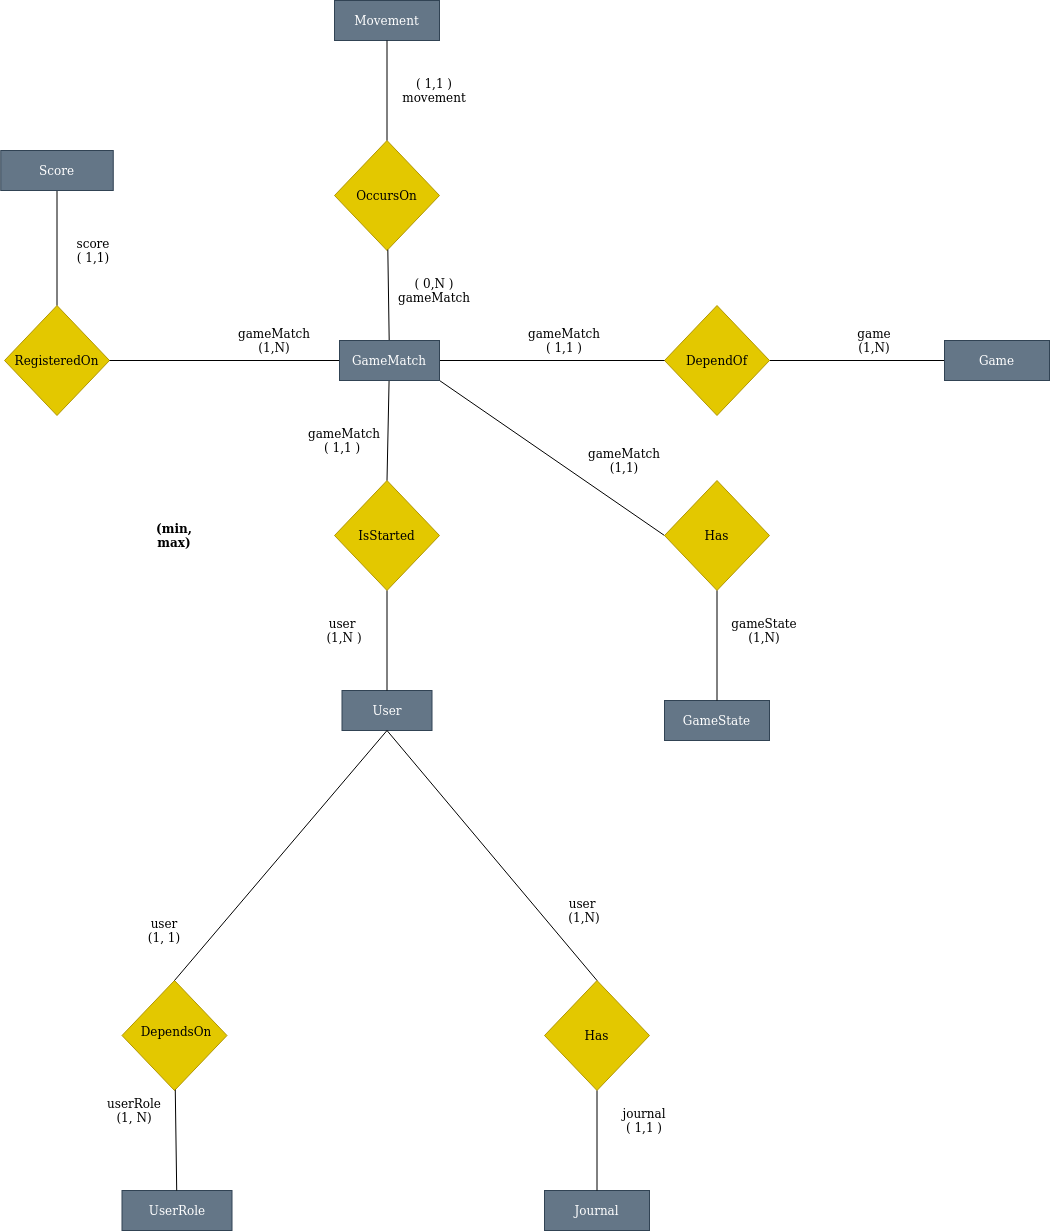

The diagram above was exported from draw.io. Its source (the exported page's mxGraphModel, read from the mxfile embedded in the PNG):
<mxGraphModel dx="1807" dy="1893" grid="1" gridSize="10" guides="1" tooltips="1" connect="1" arrows="1" fold="1" page="1" pageScale="1" pageWidth="850" pageHeight="1100" math="0" shadow="0" extFonts="Permanent Marker^https://fonts.googleapis.com/css?family=Permanent+Marker">
  <root>
    <mxCell id="0" />
    <mxCell id="1" parent="0" />
    <mxCell id="RyOW3VZyw37gZ7wsbEJo-2" value="User" style="rounded=0;whiteSpace=wrap;html=1;fillColor=#647687;strokeColor=#314354;fontColor=#ffffff;" parent="1" vertex="1">
      <mxGeometry x="557.5" y="70" width="90" height="40" as="geometry" />
    </mxCell>
    <mxCell id="RyOW3VZyw37gZ7wsbEJo-3" value="UserRole" style="rounded=0;whiteSpace=wrap;html=1;fillColor=#647687;strokeColor=#314354;fontColor=#ffffff;" parent="1" vertex="1">
      <mxGeometry x="337.5" y="570" width="110" height="40" as="geometry" />
    </mxCell>
    <mxCell id="RyOW3VZyw37gZ7wsbEJo-9" value="Journal" style="rounded=0;whiteSpace=wrap;html=1;fillColor=#647687;strokeColor=#314354;fontColor=#ffffff;" parent="1" vertex="1">
      <mxGeometry x="760" y="570" width="105" height="40" as="geometry" />
    </mxCell>
    <mxCell id="RyOW3VZyw37gZ7wsbEJo-10" value="GameState" style="rounded=0;whiteSpace=wrap;html=1;fillColor=#647687;strokeColor=#314354;fontColor=#ffffff;" parent="1" vertex="1">
      <mxGeometry x="880" y="80" width="105" height="40" as="geometry" />
    </mxCell>
    <mxCell id="RyOW3VZyw37gZ7wsbEJo-11" value="Movement" style="rounded=0;whiteSpace=wrap;html=1;fillColor=#647687;strokeColor=#314354;fontColor=#ffffff;" parent="1" vertex="1">
      <mxGeometry x="550" y="-620" width="105" height="40" as="geometry" />
    </mxCell>
    <mxCell id="RyOW3VZyw37gZ7wsbEJo-19" value="" style="rhombus;whiteSpace=wrap;html=1;fillColor=#e3c800;strokeColor=#B09500;fontColor=#000000;" parent="1" vertex="1">
      <mxGeometry x="337.5" y="360" width="105" height="110" as="geometry" />
    </mxCell>
    <mxCell id="RyOW3VZyw37gZ7wsbEJo-24" value="" style="endArrow=none;html=1;exitX=0.5;exitY=0;exitDx=0;exitDy=0;entryX=0.5;entryY=1;entryDx=0;entryDy=0;" parent="1" source="RyOW3VZyw37gZ7wsbEJo-19" target="RyOW3VZyw37gZ7wsbEJo-2" edge="1">
      <mxGeometry width="50" height="50" relative="1" as="geometry">
        <mxPoint x="685" y="220" as="sourcePoint" />
        <mxPoint x="605" y="110" as="targetPoint" />
      </mxGeometry>
    </mxCell>
    <mxCell id="RyOW3VZyw37gZ7wsbEJo-25" value="" style="endArrow=none;html=1;" parent="1" source="RyOW3VZyw37gZ7wsbEJo-3" target="RyOW3VZyw37gZ7wsbEJo-19" edge="1">
      <mxGeometry width="50" height="50" relative="1" as="geometry">
        <mxPoint x="389.40999999999997" y="570" as="sourcePoint" />
        <mxPoint x="389.40999999999997" y="470" as="targetPoint" />
      </mxGeometry>
    </mxCell>
    <mxCell id="JoIprtDqglq-swAMMb7H-3" value="&lt;b&gt;(min, max)&lt;/b&gt;" style="text;html=1;strokeColor=none;fillColor=none;align=center;verticalAlign=middle;whiteSpace=wrap;rounded=0;" parent="1" vertex="1">
      <mxGeometry x="355" y="-107.5" width="70" height="45" as="geometry" />
    </mxCell>
    <mxCell id="JoIprtDqglq-swAMMb7H-5" value="user (1, 1)" style="text;html=1;strokeColor=none;fillColor=none;align=center;verticalAlign=middle;whiteSpace=wrap;rounded=0;" parent="1" vertex="1">
      <mxGeometry x="360" y="300" width="40" height="20" as="geometry" />
    </mxCell>
    <mxCell id="JoIprtDqglq-swAMMb7H-6" value="userRole (1, N)" style="text;html=1;strokeColor=none;fillColor=none;align=center;verticalAlign=middle;whiteSpace=wrap;rounded=0;" parent="1" vertex="1">
      <mxGeometry x="330" y="480" width="40" height="20" as="geometry" />
    </mxCell>
    <mxCell id="RyOW3VZyw37gZ7wsbEJo-26" value="IsStarted" style="rhombus;whiteSpace=wrap;html=1;fillColor=#e3c800;strokeColor=#B09500;fontColor=#000000;" parent="1" vertex="1">
      <mxGeometry x="550" y="-140" width="105" height="110" as="geometry" />
    </mxCell>
    <mxCell id="RyOW3VZyw37gZ7wsbEJo-27" value="" style="endArrow=none;html=1;exitX=0.5;exitY=0;exitDx=0;exitDy=0;" parent="1" source="RyOW3VZyw37gZ7wsbEJo-26" target="RyOW3VZyw37gZ7wsbEJo-7" edge="1">
      <mxGeometry width="50" height="50" relative="1" as="geometry">
        <mxPoint x="682.5" y="-130" as="sourcePoint" />
        <mxPoint x="602.5" y="-240" as="targetPoint" />
      </mxGeometry>
    </mxCell>
    <mxCell id="RyOW3VZyw37gZ7wsbEJo-28" value="" style="endArrow=none;html=1;" parent="1" source="RyOW3VZyw37gZ7wsbEJo-2" target="RyOW3VZyw37gZ7wsbEJo-26" edge="1">
      <mxGeometry width="50" height="50" relative="1" as="geometry">
        <mxPoint x="601.9099999999996" y="70" as="sourcePoint" />
        <mxPoint x="601.9099999999996" y="-30" as="targetPoint" />
      </mxGeometry>
    </mxCell>
    <mxCell id="JoIprtDqglq-swAMMb7H-8" value="DependsOn" style="text;html=1;strokeColor=none;fillColor=none;align=center;verticalAlign=middle;whiteSpace=wrap;rounded=0;" parent="1" vertex="1">
      <mxGeometry x="372" y="401" width="40" height="20" as="geometry" />
    </mxCell>
    <mxCell id="tHQsTXJXoOoDvthwYQkh-17" style="endArrow=none;html=1;exitX=1;exitY=0.5;exitDx=0;exitDy=0;" parent="1" source="RyOW3VZyw37gZ7wsbEJo-29" target="RyOW3VZyw37gZ7wsbEJo-54" edge="1">
      <mxGeometry relative="1" as="geometry" />
    </mxCell>
    <mxCell id="RyOW3VZyw37gZ7wsbEJo-32" value="RegisteredOn" style="rhombus;whiteSpace=wrap;html=1;fillColor=#e3c800;strokeColor=#B09500;fontColor=#000000;" parent="1" vertex="1">
      <mxGeometry x="220" y="-315" width="105" height="110" as="geometry" />
    </mxCell>
    <mxCell id="RyOW3VZyw37gZ7wsbEJo-29" value="DependOf" style="rhombus;whiteSpace=wrap;html=1;fillColor=#e3c800;strokeColor=#B09500;fontColor=#000000;" parent="1" vertex="1">
      <mxGeometry x="880" y="-315" width="105" height="110" as="geometry" />
    </mxCell>
    <mxCell id="RyOW3VZyw37gZ7wsbEJo-33" value="" style="endArrow=none;html=1;entryX=0.5;entryY=0;entryDx=0;entryDy=0;" parent="1" source="RyOW3VZyw37gZ7wsbEJo-8" target="RyOW3VZyw37gZ7wsbEJo-32" edge="1">
      <mxGeometry width="50" height="50" relative="1" as="geometry">
        <mxPoint x="217.5" y="-260" as="sourcePoint" />
        <mxPoint x="307.5" y="-260" as="targetPoint" />
      </mxGeometry>
    </mxCell>
    <mxCell id="RyOW3VZyw37gZ7wsbEJo-34" value="" style="endArrow=none;html=1;exitX=1;exitY=0.5;exitDx=0;exitDy=0;" parent="1" source="RyOW3VZyw37gZ7wsbEJo-32" target="RyOW3VZyw37gZ7wsbEJo-7" edge="1">
      <mxGeometry width="50" height="50" relative="1" as="geometry">
        <mxPoint x="447.5" y="-260" as="sourcePoint" />
        <mxPoint x="555" y="-260.28999999999996" as="targetPoint" />
      </mxGeometry>
    </mxCell>
    <mxCell id="RyOW3VZyw37gZ7wsbEJo-8" value="Score" style="rounded=0;whiteSpace=wrap;html=1;fillColor=#647687;strokeColor=#314354;fontColor=#ffffff;" parent="1" vertex="1">
      <mxGeometry x="216.25" y="-470" width="112.5" height="40" as="geometry" />
    </mxCell>
    <mxCell id="RyOW3VZyw37gZ7wsbEJo-35" value="" style="endArrow=none;html=1;exitX=0;exitY=0.5;exitDx=0;exitDy=0;entryX=1;entryY=1;entryDx=0;entryDy=0;" parent="1" source="RyOW3VZyw37gZ7wsbEJo-36" target="RyOW3VZyw37gZ7wsbEJo-7" edge="1">
      <mxGeometry width="50" height="50" relative="1" as="geometry">
        <mxPoint x="840" y="-50" as="sourcePoint" />
        <mxPoint x="900" y="-90" as="targetPoint" />
      </mxGeometry>
    </mxCell>
    <mxCell id="RyOW3VZyw37gZ7wsbEJo-36" value="Has" style="rhombus;whiteSpace=wrap;html=1;fillColor=#e3c800;strokeColor=#B09500;fontColor=#000000;" parent="1" vertex="1">
      <mxGeometry x="880" y="-140" width="105" height="110" as="geometry" />
    </mxCell>
    <mxCell id="RyOW3VZyw37gZ7wsbEJo-37" value="" style="endArrow=none;html=1;" parent="1" source="RyOW3VZyw37gZ7wsbEJo-10" target="RyOW3VZyw37gZ7wsbEJo-36" edge="1">
      <mxGeometry width="50" height="50" relative="1" as="geometry">
        <mxPoint x="1082" y="175" as="sourcePoint" />
        <mxPoint x="1081.9999999999995" y="105" as="targetPoint" />
      </mxGeometry>
    </mxCell>
    <mxCell id="JoIprtDqglq-swAMMb7H-9" value="user&amp;nbsp; (1,N )" style="text;html=1;strokeColor=none;fillColor=none;align=center;verticalAlign=middle;whiteSpace=wrap;rounded=0;" parent="1" vertex="1">
      <mxGeometry x="540" width="40" height="20" as="geometry" />
    </mxCell>
    <mxCell id="JoIprtDqglq-swAMMb7H-10" value="gameMatch ( 1,1 )&amp;nbsp;" style="text;html=1;strokeColor=none;fillColor=none;align=center;verticalAlign=middle;whiteSpace=wrap;rounded=0;" parent="1" vertex="1">
      <mxGeometry x="540" y="-190" width="40" height="20" as="geometry" />
    </mxCell>
    <mxCell id="RyOW3VZyw37gZ7wsbEJo-40" value="OccursOn" style="rhombus;whiteSpace=wrap;html=1;fillColor=#e3c800;strokeColor=#B09500;fontColor=#000000;" parent="1" vertex="1">
      <mxGeometry x="550" y="-480" width="105" height="110" as="geometry" />
    </mxCell>
    <mxCell id="RyOW3VZyw37gZ7wsbEJo-41" value="" style="endArrow=none;html=1;exitX=0.5;exitY=0;exitDx=0;exitDy=0;" parent="1" source="RyOW3VZyw37gZ7wsbEJo-40" target="RyOW3VZyw37gZ7wsbEJo-11" edge="1">
      <mxGeometry width="50" height="50" relative="1" as="geometry">
        <mxPoint x="682.5" y="-470" as="sourcePoint" />
        <mxPoint x="602.5" y="-580" as="targetPoint" />
      </mxGeometry>
    </mxCell>
    <mxCell id="RyOW3VZyw37gZ7wsbEJo-42" value="" style="endArrow=none;html=1;" parent="1" source="RyOW3VZyw37gZ7wsbEJo-7" target="RyOW3VZyw37gZ7wsbEJo-40" edge="1">
      <mxGeometry width="50" height="50" relative="1" as="geometry">
        <mxPoint x="601.9099999999996" y="-270" as="sourcePoint" />
        <mxPoint x="601.9099999999996" y="-370" as="targetPoint" />
      </mxGeometry>
    </mxCell>
    <mxCell id="RyOW3VZyw37gZ7wsbEJo-50" value="Has" style="rhombus;whiteSpace=wrap;html=1;fillColor=#e3c800;strokeColor=#B09500;fontColor=#000000;" parent="1" vertex="1">
      <mxGeometry x="760" y="360" width="105" height="110" as="geometry" />
    </mxCell>
    <mxCell id="RyOW3VZyw37gZ7wsbEJo-51" value="" style="endArrow=none;html=1;" parent="1" source="RyOW3VZyw37gZ7wsbEJo-9" target="RyOW3VZyw37gZ7wsbEJo-50" edge="1">
      <mxGeometry width="50" height="50" relative="1" as="geometry">
        <mxPoint x="811.9099999999996" y="570" as="sourcePoint" />
        <mxPoint x="811.9099999999996" y="470" as="targetPoint" />
      </mxGeometry>
    </mxCell>
    <mxCell id="RyOW3VZyw37gZ7wsbEJo-53" value="" style="endArrow=none;html=1;exitX=0.5;exitY=0;exitDx=0;exitDy=0;entryX=0.5;entryY=1;entryDx=0;entryDy=0;" parent="1" source="RyOW3VZyw37gZ7wsbEJo-50" target="RyOW3VZyw37gZ7wsbEJo-2" edge="1">
      <mxGeometry width="50" height="50" relative="1" as="geometry">
        <mxPoint x="680" y="270" as="sourcePoint" />
        <mxPoint x="600" y="110" as="targetPoint" />
      </mxGeometry>
    </mxCell>
    <mxCell id="JoIprtDqglq-swAMMb7H-11" value="( 0,N ) gameMatch" style="text;html=1;strokeColor=none;fillColor=none;align=center;verticalAlign=middle;whiteSpace=wrap;rounded=0;" parent="1" vertex="1">
      <mxGeometry x="630" y="-340" width="40" height="20" as="geometry" />
    </mxCell>
    <mxCell id="JoIprtDqglq-swAMMb7H-12" value="( 1,1 ) movement" style="text;html=1;strokeColor=none;fillColor=none;align=center;verticalAlign=middle;whiteSpace=wrap;rounded=0;" parent="1" vertex="1">
      <mxGeometry x="620" y="-540" width="60" height="20" as="geometry" />
    </mxCell>
    <mxCell id="JoIprtDqglq-swAMMb7H-15" value="score ( 1,1)" style="text;html=1;strokeColor=none;fillColor=none;align=center;verticalAlign=middle;whiteSpace=wrap;rounded=0;" parent="1" vertex="1">
      <mxGeometry x="288.75" y="-380" width="40" height="20" as="geometry" />
    </mxCell>
    <mxCell id="JoIprtDqglq-swAMMb7H-16" value="gameMatch (1,N)" style="text;html=1;strokeColor=none;fillColor=none;align=center;verticalAlign=middle;whiteSpace=wrap;rounded=0;" parent="1" vertex="1">
      <mxGeometry x="470" y="-290" width="40" height="20" as="geometry" />
    </mxCell>
    <mxCell id="JoIprtDqglq-swAMMb7H-19" value="game (1,N)" style="text;html=1;strokeColor=none;fillColor=none;align=center;verticalAlign=middle;whiteSpace=wrap;rounded=0;" parent="1" vertex="1">
      <mxGeometry x="1070" y="-290" width="40" height="20" as="geometry" />
    </mxCell>
    <mxCell id="JoIprtDqglq-swAMMb7H-20" value="gameMatch ( 1,1 )" style="text;html=1;strokeColor=none;fillColor=none;align=center;verticalAlign=middle;whiteSpace=wrap;rounded=0;" parent="1" vertex="1">
      <mxGeometry x="760" y="-290" width="40" height="20" as="geometry" />
    </mxCell>
    <mxCell id="RyOW3VZyw37gZ7wsbEJo-59" value="" style="endArrow=none;html=1;entryX=0;entryY=0.5;entryDx=0;entryDy=0;" parent="1" source="RyOW3VZyw37gZ7wsbEJo-7" target="RyOW3VZyw37gZ7wsbEJo-29" edge="1">
      <mxGeometry width="50" height="50" relative="1" as="geometry">
        <mxPoint x="647.5" y="-260.54" as="sourcePoint" />
        <mxPoint x="760" y="-260.83" as="targetPoint" />
      </mxGeometry>
    </mxCell>
    <mxCell id="RyOW3VZyw37gZ7wsbEJo-7" value="GameMatch" style="rounded=0;whiteSpace=wrap;html=1;fillColor=#647687;strokeColor=#314354;fontColor=#ffffff;" parent="1" vertex="1">
      <mxGeometry x="555" y="-280" width="100" height="40" as="geometry" />
    </mxCell>
    <mxCell id="RyOW3VZyw37gZ7wsbEJo-54" value="Game" style="rounded=0;whiteSpace=wrap;html=1;fillColor=#647687;strokeColor=#314354;fontColor=#ffffff;" parent="1" vertex="1">
      <mxGeometry x="1160" y="-280" width="105" height="40" as="geometry" />
    </mxCell>
    <mxCell id="JoIprtDqglq-swAMMb7H-22" value="gameMatch (1,1)" style="text;html=1;strokeColor=none;fillColor=none;align=center;verticalAlign=middle;whiteSpace=wrap;rounded=0;" parent="1" vertex="1">
      <mxGeometry x="820" y="-170" width="40" height="20" as="geometry" />
    </mxCell>
    <mxCell id="JoIprtDqglq-swAMMb7H-23" value="gameState (1,N)" style="text;html=1;strokeColor=none;fillColor=none;align=center;verticalAlign=middle;whiteSpace=wrap;rounded=0;" parent="1" vertex="1">
      <mxGeometry x="960" width="40" height="20" as="geometry" />
    </mxCell>
    <mxCell id="JoIprtDqglq-swAMMb7H-25" value="user&amp;nbsp; (1,N)" style="text;html=1;strokeColor=none;fillColor=none;align=center;verticalAlign=middle;whiteSpace=wrap;rounded=0;" parent="1" vertex="1">
      <mxGeometry x="780" y="280" width="40" height="20" as="geometry" />
    </mxCell>
    <mxCell id="JoIprtDqglq-swAMMb7H-26" value="journal ( 1,1 )" style="text;html=1;strokeColor=none;fillColor=none;align=center;verticalAlign=middle;whiteSpace=wrap;rounded=0;" parent="1" vertex="1">
      <mxGeometry x="840" y="490" width="40" height="20" as="geometry" />
    </mxCell>
  </root>
</mxGraphModel>